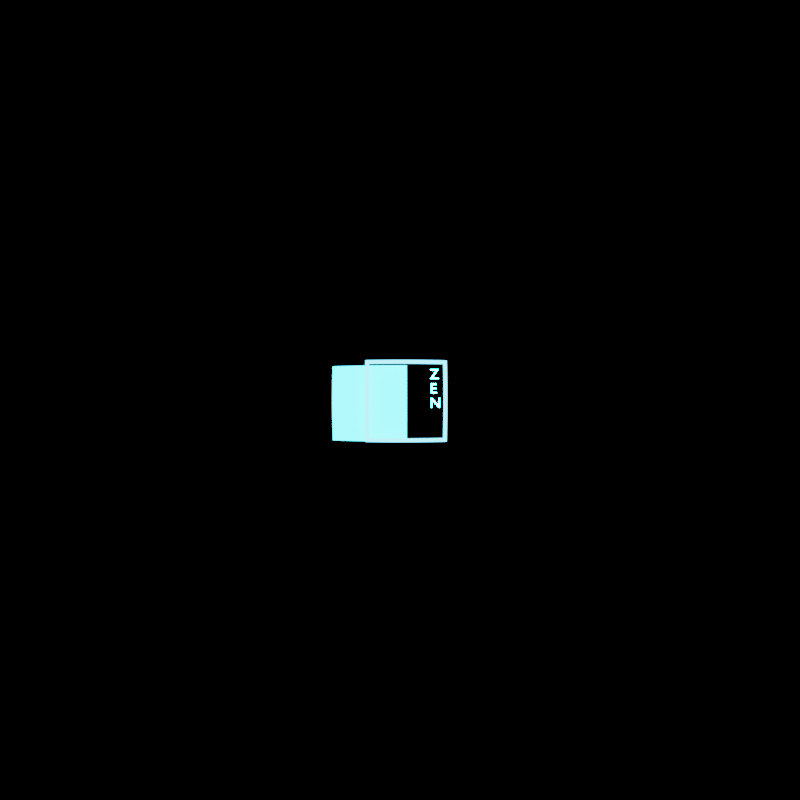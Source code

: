 # Source: Logo.blend  (saved by Blender 3.0.42; exported with 4.5.12 LTS)
import bpy
from mathutils import Matrix  # noqa: F401  (used for matrix-valued properties, if any)

bpy.ops.wm.read_factory_settings(use_empty=True)
scene = bpy.context.scene
scene.name = 'Scene'

# ---- collections
col_collection = bpy.data.collections.new('Collection'); scene.collection.children.link(col_collection)

# ---- images (referenced by path relative to the original .blend; pixels are not part of the script)
import os
ASSET_DIR = os.environ.get("B2B_ASSET_DIR", "")  # directory of the original .blend (textures are referenced by path, not embedded)
HERE = os.path.dirname(os.path.abspath(__file__))  # packed textures are extracted next to this script under _unpacked/

def load_image(name, relpath, width, height, colorspace="sRGB"):
    """Load a texture the original file referenced (path relative to the .blend, or extracted next to this script)."""
    p = next((c for c in (os.path.join(HERE, relpath), os.path.join(ASSET_DIR, relpath)) if relpath and os.path.exists(c)), "")
    if p:
        img = bpy.data.images.load(p, check_existing=True)
        img.name = name
    else:  # same state as the original file: an image datablock whose file is absent (Cycles renders it pink)
        img = bpy.data.images.new(name, width, height)
        img.source = "FILE"
        img.filepath = "//" + (relpath or name)
    img.colorspace_settings.name = colorspace
    return img
img_diamond_picaxe_png = load_image('Diamond_PicAxe.png', 'Image Files/MC/Diamond_PicAxe.png', 1024, 1024, 'sRGB')

# ---- materials (node trees are filled in below, after node groups)
mat_material_001 = bpy.data.materials.new('Material.001')
mat_material_001.use_transparent_shadow = False
mat_material_002 = bpy.data.materials.new('Material.002')
mat_material_002.use_transparent_shadow = False
mat_material_003 = bpy.data.materials.new('Material.003')
mat_material_003.use_transparent_shadow = False

# ---- material node trees
mat_material_001.use_nodes = True; mat_material_001.node_tree.nodes.clear()
_N = mat_material_001.node_tree.nodes; _L = mat_material_001.node_tree.links
n0 = _N.new('ShaderNodeOutputMaterial'); n0.name = 'Material Output'; n0.location = (445, 412)
n1 = _N.new('ShaderNodeBump'); n1.name = 'Bump'; n1.location = (-357, -415)
n1.inputs[1].default_value = 1.0
n1.inputs[2].default_value = 1.0
n2 = _N.new('ShaderNodeTexNoise'); n2.name = 'Noise Texture'; n2.location = (-897, -202)
n3 = _N.new('ShaderNodeValToRGB'); n3.name = 'ColorRamp'; n3.location = (-677, -263)
while len(n3.color_ramp.elements) > 1: n3.color_ramp.elements.remove(n3.color_ramp.elements[-1])
n3.color_ramp.elements[0].position = 0.0; n3.color_ramp.elements[0].color = (0.0, 0.0, 0.0, 1.0)
_e = n3.color_ramp.elements.new(1.0); _e.color = (1.0, 1.0, 1.0, 1.0)
n4 = _N.new('ShaderNodeBsdfPrincipled'); n4.name = 'Principled BSDF'; n4.location = (-133, 166)
n4.distribution = 'GGX'
n4.subsurface_method = 'RANDOM_WALK_SKIN'
n4.inputs[3].default_value = 1.45
n4.inputs[27].default_value = (0.1504, 0.6712, 1.0, 1.0)
n4.inputs[28].default_value = 5.0
_L.new(n1.outputs[0], n4.inputs[5])
_L.new(n2.outputs[0], n3.inputs[0])
_L.new(n3.outputs[0], n1.inputs[3])
_L.new(n4.outputs[0], n0.inputs[0])
n0.is_active_output = True
mat_material_002.use_nodes = True; mat_material_002.node_tree.nodes.clear()
_N = mat_material_002.node_tree.nodes; _L = mat_material_002.node_tree.links
n0 = _N.new('ShaderNodeMixShader'); n0.name = 'Mix Shader'; n0.location = (-567, 377)
n1 = _N.new('ShaderNodeOutputMaterial'); n1.name = 'Material Output'; n1.location = (-191, 345)
n2 = _N.new('ShaderNodeBsdfPrincipled'); n2.name = 'Principled BSDF'; n2.location = (-823, 180)
n2.distribution = 'GGX'
n2.subsurface_method = 'RANDOM_WALK_SKIN'
n2.inputs[3].default_value = 1.45
n2.inputs[28].default_value = 16.0
n3 = _N.new('ShaderNodeBsdfTransparent'); n3.name = 'Transparent BSDF'; n3.location = (-996, 367)
n4 = _N.new('ShaderNodeTexImage'); n4.name = 'Image Texture'; n4.location = (-1689, 325)
n4.width = 178
n4.image = img_diamond_picaxe_png
n5 = _N.new('ShaderNodeValToRGB'); n5.name = 'ColorRamp'; n5.location = (-1293, 179)
while len(n5.color_ramp.elements) > 1: n5.color_ramp.elements.remove(n5.color_ramp.elements[-1])
n5.color_ramp.elements[0].position = 0.0; n5.color_ramp.elements[0].color = (0.0, 0.0, 0.0, 1.0)
_e = n5.color_ramp.elements.new(0.007246); _e.color = (0.06212, 0.8156, 1.0, 1.0)
_L.new(n2.outputs[0], n0.inputs[2])
_L.new(n0.outputs[0], n1.inputs[0])
_L.new(n4.outputs[0], n5.inputs[0])
_L.new(n3.outputs[0], n0.inputs[1])
_L.new(n4.outputs[0], n3.inputs[0])
_L.new(n5.outputs[0], n2.inputs[27])
n1.is_active_output = True
mat_material_003.use_nodes = True; mat_material_003.node_tree.nodes.clear()
_N = mat_material_003.node_tree.nodes; _L = mat_material_003.node_tree.links
n0 = _N.new('ShaderNodeBsdfPrincipled'); n0.name = 'Principled BSDF'; n0.location = (10, 300)
n0.distribution = 'GGX'
n0.subsurface_method = 'RANDOM_WALK_SKIN'
n0.inputs[3].default_value = 1.45
n0.inputs[27].default_value = (0.006642, 0.7078, 1.0, 1.0)
n0.inputs[28].default_value = 217.5
n1 = _N.new('ShaderNodeOutputMaterial'); n1.name = 'Material Output'; n1.location = (300, 300)
_L.new(n0.outputs[0], n1.inputs[0])
n1.is_active_output = True

# ---- world
world_world = bpy.data.worlds.new('World'); scene.world = world_world
world_world.use_nodes = True; world_world.node_tree.nodes.clear()
_N = world_world.node_tree.nodes; _L = world_world.node_tree.links
n0 = _N.new('ShaderNodeOutputWorld'); n0.name = 'World Output'; n0.location = (300, 300)
n1 = _N.new('ShaderNodeBackground'); n1.name = 'Background'; n1.location = (10, 300)
n1.inputs[0].default_value = (0.0, 0.0, 0.0, 1.0)
_L.new(n1.outputs[0], n0.inputs[0])
n0.is_active_output = True
world_world.color = (0.05088, 0.05088, 0.05088)
world_world.use_sun_shadow = False
world_world.sun_shadow_jitter_overblur = 0.0

# ---- cameras
cam_camera_001 = bpy.data.cameras.new('Camera.001')
cam_camera_001.type = 'PANO'

# ---- meshes
me_plane = bpy.data.meshes.new('Plane')
me_plane.from_pydata([(-1.0, -1.0, 0.0), (1.0, -1.0, 0.0), (-1.0, 1.0, 0.0), (1.0, 1.0, 0.0), (-0.9055, 0.9055, 0.0), (-0.9055, -0.9055, 0.0), (0.9055, -0.9055, 0.0), (0.9055, 0.9055, 0.0)], [], [(5, 4, 2, 0), (6, 5, 0, 1), (7, 6, 1, 3), (4, 7, 3, 2)])
_uv = me_plane.uv_layers.new(name='UVMap')
_uv.uv.foreach_set('vector', [0.04723, 0.04723, 0.04723, 0.9528, 0.0, 1.0, 0.0, 0.0, 0.9528, 0.04723, 0.04723, 0.04723, 0.0, 0.0, 1.0, 0.0, 0.9528, 0.9528, 0.9528, 0.04723, 1.0, 0.0, 1.0, 1.0, 0.04723, 0.9528, 0.9528, 0.9528, 1.0, 1.0, 0.0, 1.0])
me_plane.materials.append(mat_material_001)
me_plane.use_remesh_fix_poles = True
me_plane.use_remesh_preserve_attributes = False
me_plane.update()
me_plane_001 = bpy.data.meshes.new('Plane.001')
me_plane_001.from_pydata([(-1.0, -1.0, 0.0), (1.0, -1.0, 0.0), (-1.0, 1.0, 0.0), (1.0, 1.0, 0.0)], [], [(0, 1, 3, 2)])
_uv = me_plane_001.uv_layers.new(name='UVMap')
_uv.uv.foreach_set('vector', [1.0, 2.98e-08, 1.0, 1.0, 0.0, 1.0, 2.98e-08, 0.0])
me_plane_001.materials.append(mat_material_002)
me_plane_001.use_remesh_fix_poles = True
me_plane_001.use_remesh_preserve_attributes = False
me_plane_001.update()

# ---- curves / text
txt_text = bpy.data.curves.new('Text', 'FONT')
txt_text.dimensions = '2D'
txt_text.body = 'Z\nE\nN'
txt_text.materials.append(mat_material_003)

# ---- objects
ob_plane = bpy.data.objects.new('Plane', me_plane)
ob_plane_001 = bpy.data.objects.new('Plane.001', me_plane_001)
ob_text = bpy.data.objects.new('Text', txt_text)
ob_camera = bpy.data.objects.new('Camera', cam_camera_001)

# ---- transforms, parenting, visibility, modifiers, constraints
ob_plane.location = (0.0, 0.0, 0.0)
ob_plane.rotation_euler = (-0.0, 1.571, 0.0)
ob_plane.scale = (3.0, 3.0, 3.0)
ob_plane_001.location = (-0.8095, -2.839, -0.1879)
ob_plane_001.rotation_euler = (-0.0, 1.571, 0.0)
ob_plane_001.scale = (-2.901, -2.901, -2.901)
ob_text.location = (1.911e-16, 1.709, 1.61)
ob_text.rotation_euler = (1.571, 7.55e-08, 1.571)
ob_text.scale = (1.045, 1.045, 1.045)
ob_camera.location = (16.79, -0.4511, 0.07437)
ob_camera.rotation_euler = (1.571, -0.0, 1.571)

# ---- collection membership
col_collection.objects.link(ob_plane)
col_collection.objects.link(ob_plane_001)
col_collection.objects.link(ob_text)
col_collection.objects.link(ob_camera)

# ---- scene / render settings (as saved in the file)
scene.camera = ob_camera
scene.frame_start = 1; scene.frame_end = 250; scene.frame_set(1)
scene.render.engine = 'BLENDER_EEVEE_NEXT'
scene.render.resolution_x = 2180
scene.render.resolution_y = 2180
scene.render.use_motion_blur = True
scene.cycles.sampling_pattern = 'TABULATED_SOBOL'
scene.cycles.use_light_tree = False
scene.eevee.use_gtao = True
scene.eevee.use_raytracing = True
scene.view_settings.view_transform = 'Filmic'
bpy.context.view_layer.update()
